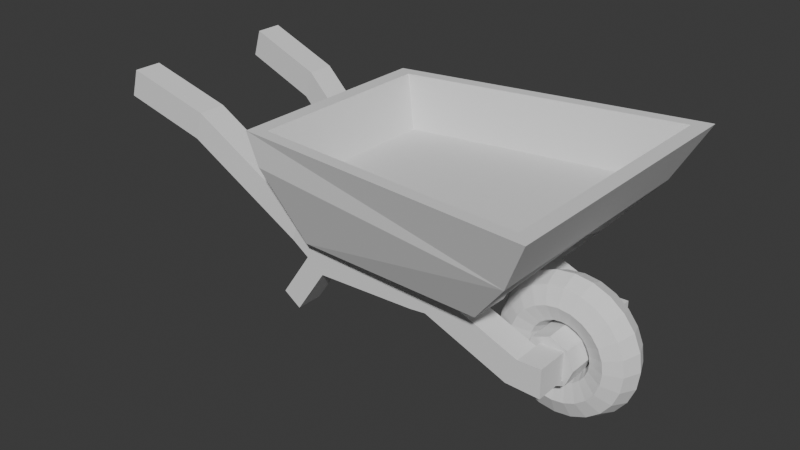 # Source: Car.blend  (saved by Blender 4.2.66; exported with 4.5.12 LTS)
import bpy
from mathutils import Matrix  # noqa: F401  (used for matrix-valued properties, if any)

bpy.ops.wm.read_factory_settings(use_empty=True)
scene = bpy.context.scene
scene.name = 'Scene'

# ---- collections
col_collection = bpy.data.collections.new('Collection'); scene.collection.children.link(col_collection)

# ---- world
world_world = bpy.data.worlds.new('World'); scene.world = world_world
world_world.use_nodes = True; world_world.node_tree.nodes.clear()
_N = world_world.node_tree.nodes; _L = world_world.node_tree.links
n0 = _N.new('ShaderNodeOutputWorld'); n0.name = 'World Output'; n0.location = (300, 300)
n1 = _N.new('ShaderNodeBackground'); n1.name = 'Background'; n1.location = (10, 300)
n1.inputs[0].default_value = (0.05088, 0.05088, 0.05088, 1.0)
_L.new(n1.outputs[0], n0.inputs[0])
n0.is_active_output = True
world_world.color = (0.05088, 0.05088, 0.05088)
world_world.sun_shadow_jitter_overblur = 0.0

# ---- meshes
me_cube_002 = bpy.data.meshes.new('Cube.002')
me_cube_002.from_pydata([(-1.099, -0.7398, 0.7132), (-1.192, -0.7398, 0.9307), (-1.099, 0.7398, 0.7132), (-1.192, 0.7398, 0.9307), (0.8054, -0.8693, 0.6242), (1.0, -1.0, 1.0), (0.8054, 0.8693, 0.6242), (1.0, 1.0, 1.0), (-0.8806, 0.5766, 0.1982), (-0.8806, -0.5766, 0.1982), (0.4927, 0.6776, 0.2517), (0.4927, -0.6776, 0.2517), (-0.8284, 0.2469, 0.07536), (-0.8284, -0.2469, 0.07536), (0.4181, 0.2902, 0.1628), (0.4181, -0.2902, 0.1628), (-1.083, -0.6667, 0.9341), (-1.083, 0.6667, 0.9341), (0.8917, 0.9012, 0.9966), (0.8917, -0.9012, 0.9966), (-0.9827, -0.6008, 0.5743), (-0.9827, 0.6008, 0.5743), (0.7973, 0.8122, 0.6306), (0.7973, -0.8122, 0.6306), (-1.099, 0.0, 0.7132), (-1.192, 0.0, 0.9307), (0.8054, 0.0, 0.6242), (1.0, 0.0, 1.0), (-0.8806, 0.0, 0.1982), (0.4417, 0.0, 0.3571), (-0.8284, 0.0, 0.07536), (0.2937, 0.0, 0.2398), (-1.083, 0.0, 0.9341), (0.8917, 0.0, 0.9966), (-0.9827, 0.0, 0.5743), (0.7973, 0.0, 0.6306)], [], [(24, 25, 3, 2), (2, 3, 7, 6), (26, 27, 5, 4), (4, 5, 1, 0), (2, 6, 10, 8), (7, 3, 17, 18), (29, 11, 15, 31), (24, 2, 8, 28), (26, 4, 11, 29), (4, 0, 9, 11), (30, 31, 15, 13), (28, 8, 12, 30), (11, 9, 13, 15), (8, 10, 14, 12), (33, 18, 22, 35), (27, 7, 18, 33), (25, 1, 16, 32), (1, 5, 19, 16), (35, 34, 20, 23), (32, 16, 20, 34), (16, 19, 23, 20), (18, 17, 21, 22), (17, 32, 34, 21), (22, 21, 34, 35), (3, 25, 32, 17), (5, 27, 33, 19), (19, 33, 35, 23), (9, 28, 30, 13), (12, 14, 31, 30), (6, 26, 29, 10), (0, 24, 28, 9), (10, 29, 31, 14), (6, 7, 27, 26), (0, 1, 25, 24)])
_uv = me_cube_002.uv_layers.new(name='UVMap')
_uv.uv.foreach_set('vector', [0.375, 0.125, 0.625, 0.125, 0.625, 0.25, 0.375, 0.25, 0.375, 0.25, 0.625, 0.25, 0.625, 0.5, 0.375, 0.5, 0.375, 0.625, 0.625, 0.625, 0.625, 0.75, 0.375, 0.75, 0.375, 0.75, 0.625, 0.75, 0.625, 1.0, 0.375, 1.0, 0.375, 0.25, 0.375, 0.5, 0.375, 0.5, 0.375, 0.25, 0.625, 0.5, 0.625, 0.25, 0.625, 0.25, 0.625, 0.5, 0.375, 0.625, 0.375, 0.75, 0.375, 0.75, 0.375, 0.625, 0.375, 0.125, 0.375, 0.25, 0.375, 0.25, 0.375, 0.125, 0.375, 0.625, 0.375, 0.75, 0.375, 0.75, 0.375, 0.625, 0.375, 0.75, 0.375, 1.0, 0.375, 1.0, 0.375, 0.75, 0.125, 0.625, 0.375, 0.625, 0.375, 0.75, 0.125, 0.75, 0.375, 0.125, 0.375, 0.25, 0.375, 0.25, 0.375, 0.125, 0.375, 0.75, 0.375, 1.0, 0.375, 1.0, 0.375, 0.75, 0.375, 0.25, 0.375, 0.5, 0.375, 0.5, 0.375, 0.25, 0.625, 0.625, 0.625, 0.5, 0.625, 0.5, 0.625, 0.625, 0.625, 0.625, 0.625, 0.5, 0.625, 0.5, 0.625, 0.625, 0.625, 0.125, 0.625, 0.0, 0.625, 0.0, 0.625, 0.125, 0.625, 1.0, 0.625, 0.75, 0.625, 0.75, 0.625, 1.0, 0.625, 0.625, 0.875, 0.625, 0.875, 0.75, 0.625, 0.75, 0.625, 0.125, 0.625, 0.0, 0.625, 0.0, 0.625, 0.125, 0.625, 1.0, 0.625, 0.75, 0.625, 0.75, 0.625, 1.0, 0.625, 0.5, 0.625, 0.25, 0.625, 0.25, 0.625, 0.5, 0.625, 0.25, 0.625, 0.125, 0.625, 0.125, 0.625, 0.25, 0.625, 0.5, 0.875, 0.5, 0.875, 0.625, 0.625, 0.625, 0.625, 0.25, 0.625, 0.125, 0.625, 0.125, 0.625, 0.25, 0.625, 0.75, 0.625, 0.625, 0.625, 0.625, 0.625, 0.75, 0.625, 0.75, 0.625, 0.625, 0.625, 0.625, 0.625, 0.75, 0.375, 0.0, 0.375, 0.125, 0.375, 0.125, 0.375, 0.0, 0.125, 0.5, 0.375, 0.5, 0.375, 0.625, 0.125, 0.625, 0.375, 0.5, 0.375, 0.625, 0.375, 0.625, 0.375, 0.5, 0.375, 0.0, 0.375, 0.125, 0.375, 0.125, 0.375, 0.0, 0.375, 0.5, 0.375, 0.625, 0.375, 0.625, 0.375, 0.5, 0.375, 0.5, 0.625, 0.5, 0.625, 0.625, 0.375, 0.625, 0.375, 0.0, 0.625, 0.0, 0.625, 0.125, 0.375, 0.125])
me_cube_002.update()
me_torus = bpy.data.meshes.new('Torus')
me_torus.from_pydata([(0.45, 0.0, 0.0), (0.4061, 0.0, 0.1061), (0.3, 0.0, 0.15), (0.1939, 0.0, 0.1061), (0.15, 0.0, 1.837e-17), (0.1939, 0.0, -0.1061), (0.3, 0.0, -0.15), (0.4061, 0.0, -0.1061), (0.4347, 0.1165, 0.0), (0.3922, 0.1051, 0.1061), (0.2898, 0.07765, 0.15), (0.1873, 0.05019, 0.1061), (0.1449, 0.03882, 1.837e-17), (0.1873, 0.05019, -0.1061), (0.2898, 0.07765, -0.15), (0.3922, 0.1051, -0.1061), (0.3897, 0.225, 0.0), (0.3517, 0.203, 0.1061), (0.2598, 0.15, 0.15), (0.168, 0.09697, 0.1061), (0.1299, 0.075, 1.837e-17), (0.168, 0.09697, -0.1061), (0.2598, 0.15, -0.15), (0.3517, 0.203, -0.1061), (0.3182, 0.3182, 0.0), (0.2871, 0.2871, 0.1061), (0.2121, 0.2121, 0.15), (0.1371, 0.1371, 0.1061), (0.1061, 0.1061, 1.837e-17), (0.1371, 0.1371, -0.1061), (0.2121, 0.2121, -0.15), (0.2871, 0.2871, -0.1061), (0.225, 0.3897, 0.0), (0.203, 0.3517, 0.1061), (0.15, 0.2598, 0.15), (0.09697, 0.168, 0.1061), (0.075, 0.1299, 1.837e-17), (0.09697, 0.168, -0.1061), (0.15, 0.2598, -0.15), (0.203, 0.3517, -0.1061), (0.1165, 0.4347, 0.0), (0.1051, 0.3922, 0.1061), (0.07765, 0.2898, 0.15), (0.05019, 0.1873, 0.1061), (0.03882, 0.1449, 1.837e-17), (0.05019, 0.1873, -0.1061), (0.07765, 0.2898, -0.15), (0.1051, 0.3922, -0.1061), (3.397e-08, 0.45, 0.0), (3.066e-08, 0.4061, 0.1061), (2.265e-08, 0.3, 0.15), (1.464e-08, 0.1939, 0.1061), (1.132e-08, 0.15, 1.837e-17), (1.464e-08, 0.1939, -0.1061), (2.265e-08, 0.3, -0.15), (3.066e-08, 0.4061, -0.1061), (-0.1165, 0.4347, 0.0), (-0.1051, 0.3922, 0.1061), (-0.07765, 0.2898, 0.15), (-0.05019, 0.1873, 0.1061), (-0.03882, 0.1449, 1.837e-17), (-0.05019, 0.1873, -0.1061), (-0.07765, 0.2898, -0.15), (-0.1051, 0.3922, -0.1061), (-0.225, 0.3897, 0.0), (-0.203, 0.3517, 0.1061), (-0.15, 0.2598, 0.15), (-0.09697, 0.168, 0.1061), (-0.075, 0.1299, 1.837e-17), (-0.09697, 0.168, -0.1061), (-0.15, 0.2598, -0.15), (-0.203, 0.3517, -0.1061), (-0.3182, 0.3182, 0.0), (-0.2871, 0.2871, 0.1061), (-0.2121, 0.2121, 0.15), (-0.1371, 0.1371, 0.1061), (-0.1061, 0.1061, 1.837e-17), (-0.1371, 0.1371, -0.1061), (-0.2121, 0.2121, -0.15), (-0.2871, 0.2871, -0.1061), (-0.3897, 0.225, 0.0), (-0.3517, 0.203, 0.1061), (-0.2598, 0.15, 0.15), (-0.168, 0.09697, 0.1061), (-0.1299, 0.075, 1.837e-17), (-0.168, 0.09697, -0.1061), (-0.2598, 0.15, -0.15), (-0.3517, 0.203, -0.1061), (-0.4347, 0.1165, 0.0), (-0.3922, 0.1051, 0.1061), (-0.2898, 0.07765, 0.15), (-0.1873, 0.05019, 0.1061), (-0.1449, 0.03882, 1.837e-17), (-0.1873, 0.05019, -0.1061), (-0.2898, 0.07765, -0.15), (-0.3922, 0.1051, -0.1061), (-0.45, 3.934e-08, 0.0), (-0.4061, 3.55e-08, 0.1061), (-0.3, 2.623e-08, 0.15), (-0.1939, 1.695e-08, 0.1061), (-0.15, 1.311e-08, 1.837e-17), (-0.1939, 1.695e-08, -0.1061), (-0.3, 2.623e-08, -0.15), (-0.4061, 3.55e-08, -0.1061), (-0.4347, -0.1165, 0.0), (-0.3922, -0.1051, 0.1061), (-0.2898, -0.07765, 0.15), (-0.1873, -0.05019, 0.1061), (-0.1449, -0.03882, 1.837e-17), (-0.1873, -0.05019, -0.1061), (-0.2898, -0.07765, -0.15), (-0.3922, -0.1051, -0.1061), (-0.3897, -0.225, 0.0), (-0.3517, -0.203, 0.1061), (-0.2598, -0.15, 0.15), (-0.168, -0.09697, 0.1061), (-0.1299, -0.075, 1.837e-17), (-0.168, -0.09697, -0.1061), (-0.2598, -0.15, -0.15), (-0.3517, -0.203, -0.1061), (-0.3182, -0.3182, 0.0), (-0.2871, -0.2871, 0.1061), (-0.2121, -0.2121, 0.15), (-0.1371, -0.1371, 0.1061), (-0.1061, -0.1061, 1.837e-17), (-0.1371, -0.1371, -0.1061), (-0.2121, -0.2121, -0.15), (-0.2871, -0.2871, -0.1061), (-0.225, -0.3897, 0.0), (-0.203, -0.3517, 0.1061), (-0.15, -0.2598, 0.15), (-0.09697, -0.168, 0.1061), (-0.075, -0.1299, 1.837e-17), (-0.09697, -0.168, -0.1061), (-0.15, -0.2598, -0.15), (-0.203, -0.3517, -0.1061), (-0.1165, -0.4347, 0.0), (-0.1051, -0.3922, 0.1061), (-0.07765, -0.2898, 0.15), (-0.05019, -0.1873, 0.1061), (-0.03882, -0.1449, 1.837e-17), (-0.05019, -0.1873, -0.1061), (-0.07765, -0.2898, -0.15), (-0.1051, -0.3922, -0.1061), (3.397e-08, -0.45, 0.0), (3.066e-08, -0.4061, 0.1061), (2.265e-08, -0.3, 0.15), (1.464e-08, -0.1939, 0.1061), (1.132e-08, -0.15, 1.837e-17), (1.464e-08, -0.1939, -0.1061), (2.265e-08, -0.3, -0.15), (3.066e-08, -0.4061, -0.1061), (0.1165, -0.4347, 0.0), (0.1051, -0.3922, 0.1061), (0.07765, -0.2898, 0.15), (0.05019, -0.1873, 0.1061), (0.03882, -0.1449, 1.837e-17), (0.05019, -0.1873, -0.1061), (0.07765, -0.2898, -0.15), (0.1051, -0.3922, -0.1061), (0.225, -0.3897, 0.0), (0.203, -0.3517, 0.1061), (0.15, -0.2598, 0.15), (0.09697, -0.168, 0.1061), (0.075, -0.1299, 1.837e-17), (0.09697, -0.168, -0.1061), (0.15, -0.2598, -0.15), (0.203, -0.3517, -0.1061), (0.3182, -0.3182, 0.0), (0.2871, -0.2871, 0.1061), (0.2121, -0.2121, 0.15), (0.1371, -0.1371, 0.1061), (0.1061, -0.1061, 1.837e-17), (0.1371, -0.1371, -0.1061), (0.2121, -0.2121, -0.15), (0.2871, -0.2871, -0.1061), (0.3897, -0.225, 0.0), (0.3517, -0.203, 0.1061), (0.2598, -0.15, 0.15), (0.168, -0.09697, 0.1061), (0.1299, -0.075, 1.837e-17), (0.168, -0.09697, -0.1061), (0.2598, -0.15, -0.15), (0.3517, -0.203, -0.1061), (0.4347, -0.1165, 0.0), (0.3922, -0.1051, 0.1061), (0.2898, -0.07765, 0.15), (0.1873, -0.05019, 0.1061), (0.1449, -0.03882, 1.837e-17), (0.1873, -0.05019, -0.1061), (0.2898, -0.07765, -0.15), (0.3922, -0.1051, -0.1061)], [], [(0, 8, 9, 1), (1, 9, 10, 2), (2, 10, 11, 3), (3, 11, 12, 4), (4, 12, 13, 5), (5, 13, 14, 6), (6, 14, 15, 7), (7, 15, 8, 0), (8, 16, 17, 9), (9, 17, 18, 10), (10, 18, 19, 11), (11, 19, 20, 12), (12, 20, 21, 13), (13, 21, 22, 14), (14, 22, 23, 15), (15, 23, 16, 8), (16, 24, 25, 17), (17, 25, 26, 18), (18, 26, 27, 19), (19, 27, 28, 20), (20, 28, 29, 21), (21, 29, 30, 22), (22, 30, 31, 23), (23, 31, 24, 16), (24, 32, 33, 25), (25, 33, 34, 26), (26, 34, 35, 27), (27, 35, 36, 28), (28, 36, 37, 29), (29, 37, 38, 30), (30, 38, 39, 31), (31, 39, 32, 24), (32, 40, 41, 33), (33, 41, 42, 34), (34, 42, 43, 35), (35, 43, 44, 36), (36, 44, 45, 37), (37, 45, 46, 38), (38, 46, 47, 39), (39, 47, 40, 32), (40, 48, 49, 41), (41, 49, 50, 42), (42, 50, 51, 43), (43, 51, 52, 44), (44, 52, 53, 45), (45, 53, 54, 46), (46, 54, 55, 47), (47, 55, 48, 40), (48, 56, 57, 49), (49, 57, 58, 50), (50, 58, 59, 51), (51, 59, 60, 52), (52, 60, 61, 53), (53, 61, 62, 54), (54, 62, 63, 55), (55, 63, 56, 48), (56, 64, 65, 57), (57, 65, 66, 58), (58, 66, 67, 59), (59, 67, 68, 60), (60, 68, 69, 61), (61, 69, 70, 62), (62, 70, 71, 63), (63, 71, 64, 56), (64, 72, 73, 65), (65, 73, 74, 66), (66, 74, 75, 67), (67, 75, 76, 68), (68, 76, 77, 69), (69, 77, 78, 70), (70, 78, 79, 71), (71, 79, 72, 64), (72, 80, 81, 73), (73, 81, 82, 74), (74, 82, 83, 75), (75, 83, 84, 76), (76, 84, 85, 77), (77, 85, 86, 78), (78, 86, 87, 79), (79, 87, 80, 72), (80, 88, 89, 81), (81, 89, 90, 82), (82, 90, 91, 83), (83, 91, 92, 84), (84, 92, 93, 85), (85, 93, 94, 86), (86, 94, 95, 87), (87, 95, 88, 80), (88, 96, 97, 89), (89, 97, 98, 90), (90, 98, 99, 91), (91, 99, 100, 92), (92, 100, 101, 93), (93, 101, 102, 94), (94, 102, 103, 95), (95, 103, 96, 88), (96, 104, 105, 97), (97, 105, 106, 98), (98, 106, 107, 99), (99, 107, 108, 100), (100, 108, 109, 101), (101, 109, 110, 102), (102, 110, 111, 103), (103, 111, 104, 96), (104, 112, 113, 105), (105, 113, 114, 106), (106, 114, 115, 107), (107, 115, 116, 108), (108, 116, 117, 109), (109, 117, 118, 110), (110, 118, 119, 111), (111, 119, 112, 104), (112, 120, 121, 113), (113, 121, 122, 114), (114, 122, 123, 115), (115, 123, 124, 116), (116, 124, 125, 117), (117, 125, 126, 118), (118, 126, 127, 119), (119, 127, 120, 112), (120, 128, 129, 121), (121, 129, 130, 122), (122, 130, 131, 123), (123, 131, 132, 124), (124, 132, 133, 125), (125, 133, 134, 126), (126, 134, 135, 127), (127, 135, 128, 120), (128, 136, 137, 129), (129, 137, 138, 130), (130, 138, 139, 131), (131, 139, 140, 132), (132, 140, 141, 133), (133, 141, 142, 134), (134, 142, 143, 135), (135, 143, 136, 128), (136, 144, 145, 137), (137, 145, 146, 138), (138, 146, 147, 139), (139, 147, 148, 140), (140, 148, 149, 141), (141, 149, 150, 142), (142, 150, 151, 143), (143, 151, 144, 136), (144, 152, 153, 145), (145, 153, 154, 146), (146, 154, 155, 147), (147, 155, 156, 148), (148, 156, 157, 149), (149, 157, 158, 150), (150, 158, 159, 151), (151, 159, 152, 144), (152, 160, 161, 153), (153, 161, 162, 154), (154, 162, 163, 155), (155, 163, 164, 156), (156, 164, 165, 157), (157, 165, 166, 158), (158, 166, 167, 159), (159, 167, 160, 152), (160, 168, 169, 161), (161, 169, 170, 162), (162, 170, 171, 163), (163, 171, 172, 164), (164, 172, 173, 165), (165, 173, 174, 166), (166, 174, 175, 167), (167, 175, 168, 160), (168, 176, 177, 169), (169, 177, 178, 170), (170, 178, 179, 171), (171, 179, 180, 172), (172, 180, 181, 173), (173, 181, 182, 174), (174, 182, 183, 175), (175, 183, 176, 168), (176, 184, 185, 177), (177, 185, 186, 178), (178, 186, 187, 179), (179, 187, 188, 180), (180, 188, 189, 181), (181, 189, 190, 182), (182, 190, 191, 183), (183, 191, 184, 176), (184, 0, 1, 185), (185, 1, 2, 186), (186, 2, 3, 187), (187, 3, 4, 188), (188, 4, 5, 189), (189, 5, 6, 190), (190, 6, 7, 191), (191, 7, 0, 184)])
_uv = me_torus.uv_layers.new(name='UVMap')
_uv.uv.foreach_set('vector', [0.5, 0.5, 0.5417, 0.5, 0.5417, 0.625, 0.5, 0.625, 0.5, 0.625, 0.5417, 0.625, 0.5417, 0.75, 0.5, 0.75, 0.5, 0.75, 0.5417, 0.75, 0.5417, 0.875, 0.5, 0.875, 0.5, 0.875, 0.5417, 0.875, 0.5417, 1.0, 0.5, 1.0, 0.5, 0.0, 0.5417, 0.0, 0.5417, 0.125, 0.5, 0.125, 0.5, 0.125, 0.5417, 0.125, 0.5417, 0.25, 0.5, 0.25, 0.5, 0.25, 0.5417, 0.25, 0.5417, 0.375, 0.5, 0.375, 0.5, 0.375, 0.5417, 0.375, 0.5417, 0.5, 0.5, 0.5, 0.5417, 0.5, 0.5833, 0.5, 0.5833, 0.625, 0.5417, 0.625, 0.5417, 0.625, 0.5833, 0.625, 0.5833, 0.75, 0.5417, 0.75, 0.5417, 0.75, 0.5833, 0.75, 0.5833, 0.875, 0.5417, 0.875, 0.5417, 0.875, 0.5833, 0.875, 0.5833, 1.0, 0.5417, 1.0, 0.5417, 0.0, 0.5833, 0.0, 0.5833, 0.125, 0.5417, 0.125, 0.5417, 0.125, 0.5833, 0.125, 0.5833, 0.25, 0.5417, 0.25, 0.5417, 0.25, 0.5833, 0.25, 0.5833, 0.375, 0.5417, 0.375, 0.5417, 0.375, 0.5833, 0.375, 0.5833, 0.5, 0.5417, 0.5, 0.5833, 0.5, 0.625, 0.5, 0.625, 0.625, 0.5833, 0.625, 0.5833, 0.625, 0.625, 0.625, 0.625, 0.75, 0.5833, 0.75, 0.5833, 0.75, 0.625, 0.75, 0.625, 0.875, 0.5833, 0.875, 0.5833, 0.875, 0.625, 0.875, 0.625, 1.0, 0.5833, 1.0, 0.5833, 0.0, 0.625, 0.0, 0.625, 0.125, 0.5833, 0.125, 0.5833, 0.125, 0.625, 0.125, 0.625, 0.25, 0.5833, 0.25, 0.5833, 0.25, 0.625, 0.25, 0.625, 0.375, 0.5833, 0.375, 0.5833, 0.375, 0.625, 0.375, 0.625, 0.5, 0.5833, 0.5, 0.625, 0.5, 0.6667, 0.5, 0.6667, 0.625, 0.625, 0.625, 0.625, 0.625, 0.6667, 0.625, 0.6667, 0.75, 0.625, 0.75, 0.625, 0.75, 0.6667, 0.75, 0.6667, 0.875, 0.625, 0.875, 0.625, 0.875, 0.6667, 0.875, 0.6667, 1.0, 0.625, 1.0, 0.625, 0.0, 0.6667, 0.0, 0.6667, 0.125, 0.625, 0.125, 0.625, 0.125, 0.6667, 0.125, 0.6667, 0.25, 0.625, 0.25, 0.625, 0.25, 0.6667, 0.25, 0.6667, 0.375, 0.625, 0.375, 0.625, 0.375, 0.6667, 0.375, 0.6667, 0.5, 0.625, 0.5, 0.6667, 0.5, 0.7083, 0.5, 0.7083, 0.625, 0.6667, 0.625, 0.6667, 0.625, 0.7083, 0.625, 0.7083, 0.75, 0.6667, 0.75, 0.6667, 0.75, 0.7083, 0.75, 0.7083, 0.875, 0.6667, 0.875, 0.6667, 0.875, 0.7083, 0.875, 0.7083, 1.0, 0.6667, 1.0, 0.6667, 0.0, 0.7083, 0.0, 0.7083, 0.125, 0.6667, 0.125, 0.6667, 0.125, 0.7083, 0.125, 0.7083, 0.25, 0.6667, 0.25, 0.6667, 0.25, 0.7083, 0.25, 0.7083, 0.375, 0.6667, 0.375, 0.6667, 0.375, 0.7083, 0.375, 0.7083, 0.5, 0.6667, 0.5, 0.7083, 0.5, 0.75, 0.5, 0.75, 0.625, 0.7083, 0.625, 0.7083, 0.625, 0.75, 0.625, 0.75, 0.75, 0.7083, 0.75, 0.7083, 0.75, 0.75, 0.75, 0.75, 0.875, 0.7083, 0.875, 0.7083, 0.875, 0.75, 0.875, 0.75, 1.0, 0.7083, 1.0, 0.7083, 0.0, 0.75, 0.0, 0.75, 0.125, 0.7083, 0.125, 0.7083, 0.125, 0.75, 0.125, 0.75, 0.25, 0.7083, 0.25, 0.7083, 0.25, 0.75, 0.25, 0.75, 0.375, 0.7083, 0.375, 0.7083, 0.375, 0.75, 0.375, 0.75, 0.5, 0.7083, 0.5, 0.75, 0.5, 0.7917, 0.5, 0.7917, 0.625, 0.75, 0.625, 0.75, 0.625, 0.7917, 0.625, 0.7917, 0.75, 0.75, 0.75, 0.75, 0.75, 0.7917, 0.75, 0.7917, 0.875, 0.75, 0.875, 0.75, 0.875, 0.7917, 0.875, 0.7917, 1.0, 0.75, 1.0, 0.75, 0.0, 0.7917, 0.0, 0.7917, 0.125, 0.75, 0.125, 0.75, 0.125, 0.7917, 0.125, 0.7917, 0.25, 0.75, 0.25, 0.75, 0.25, 0.7917, 0.25, 0.7917, 0.375, 0.75, 0.375, 0.75, 0.375, 0.7917, 0.375, 0.7917, 0.5, 0.75, 0.5, 0.7917, 0.5, 0.8333, 0.5, 0.8333, 0.625, 0.7917, 0.625, 0.7917, 0.625, 0.8333, 0.625, 0.8333, 0.75, 0.7917, 0.75, 0.7917, 0.75, 0.8333, 0.75, 0.8333, 0.875, 0.7917, 0.875, 0.7917, 0.875, 0.8333, 0.875, 0.8333, 1.0, 0.7917, 1.0, 0.7917, 0.0, 0.8333, 0.0, 0.8333, 0.125, 0.7917, 0.125, 0.7917, 0.125, 0.8333, 0.125, 0.8333, 0.25, 0.7917, 0.25, 0.7917, 0.25, 0.8333, 0.25, 0.8333, 0.375, 0.7917, 0.375, 0.7917, 0.375, 0.8333, 0.375, 0.8333, 0.5, 0.7917, 0.5, 0.8333, 0.5, 0.875, 0.5, 0.875, 0.625, 0.8333, 0.625, 0.8333, 0.625, 0.875, 0.625, 0.875, 0.75, 0.8333, 0.75, 0.8333, 0.75, 0.875, 0.75, 0.875, 0.875, 0.8333, 0.875, 0.8333, 0.875, 0.875, 0.875, 0.875, 1.0, 0.8333, 1.0, 0.8333, 0.0, 0.875, 0.0, 0.875, 0.125, 0.8333, 0.125, 0.8333, 0.125, 0.875, 0.125, 0.875, 0.25, 0.8333, 0.25, 0.8333, 0.25, 0.875, 0.25, 0.875, 0.375, 0.8333, 0.375, 0.8333, 0.375, 0.875, 0.375, 0.875, 0.5, 0.8333, 0.5, 0.875, 0.5, 0.9167, 0.5, 0.9167, 0.625, 0.875, 0.625, 0.875, 0.625, 0.9167, 0.625, 0.9167, 0.75, 0.875, 0.75, 0.875, 0.75, 0.9167, 0.75, 0.9167, 0.875, 0.875, 0.875, 0.875, 0.875, 0.9167, 0.875, 0.9167, 1.0, 0.875, 1.0, 0.875, 0.0, 0.9167, 0.0, 0.9167, 0.125, 0.875, 0.125, 0.875, 0.125, 0.9167, 0.125, 0.9167, 0.25, 0.875, 0.25, 0.875, 0.25, 0.9167, 0.25, 0.9167, 0.375, 0.875, 0.375, 0.875, 0.375, 0.9167, 0.375, 0.9167, 0.5, 0.875, 0.5, 0.9167, 0.5, 0.9583, 0.5, 0.9583, 0.625, 0.9167, 0.625, 0.9167, 0.625, 0.9583, 0.625, 0.9583, 0.75, 0.9167, 0.75, 0.9167, 0.75, 0.9583, 0.75, 0.9583, 0.875, 0.9167, 0.875, 0.9167, 0.875, 0.9583, 0.875, 0.9583, 1.0, 0.9167, 1.0, 0.9167, 0.0, 0.9583, 0.0, 0.9583, 0.125, 0.9167, 0.125, 0.9167, 0.125, 0.9583, 0.125, 0.9583, 0.25, 0.9167, 0.25, 0.9167, 0.25, 0.9583, 0.25, 0.9583, 0.375, 0.9167, 0.375, 0.9167, 0.375, 0.9583, 0.375, 0.9583, 0.5, 0.9167, 0.5, 0.9583, 0.5, 1.0, 0.5, 1.0, 0.625, 0.9583, 0.625, 0.9583, 0.625, 1.0, 0.625, 1.0, 0.75, 0.9583, 0.75, 0.9583, 0.75, 1.0, 0.75, 1.0, 0.875, 0.9583, 0.875, 0.9583, 0.875, 1.0, 0.875, 1.0, 1.0, 0.9583, 1.0, 0.9583, 0.0, 1.0, 0.0, 1.0, 0.125, 0.9583, 0.125, 0.9583, 0.125, 1.0, 0.125, 1.0, 0.25, 0.9583, 0.25, 0.9583, 0.25, 1.0, 0.25, 1.0, 0.375, 0.9583, 0.375, 0.9583, 0.375, 1.0, 0.375, 1.0, 0.5, 0.9583, 0.5, -4.441e-16, 0.5, 0.04167, 0.5, 0.04167, 0.625, -4.441e-16, 0.625, -4.441e-16, 0.625, 0.04167, 0.625, 0.04167, 0.75, -4.441e-16, 0.75, -4.441e-16, 0.75, 0.04167, 0.75, 0.04167, 0.875, -4.441e-16, 0.875, -4.441e-16, 0.875, 0.04167, 0.875, 0.04167, 1.0, -4.441e-16, 1.0, -4.441e-16, 0.0, 0.04167, 0.0, 0.04167, 0.125, -4.441e-16, 0.125, -4.441e-16, 0.125, 0.04167, 0.125, 0.04167, 0.25, -4.441e-16, 0.25, -4.441e-16, 0.25, 0.04167, 0.25, 0.04167, 0.375, -4.441e-16, 0.375, -4.441e-16, 0.375, 0.04167, 0.375, 0.04167, 0.5, -4.441e-16, 0.5, 0.04167, 0.5, 0.08333, 0.5, 0.08333, 0.625, 0.04167, 0.625, 0.04167, 0.625, 0.08333, 0.625, 0.08333, 0.75, 0.04167, 0.75, 0.04167, 0.75, 0.08333, 0.75, 0.08333, 0.875, 0.04167, 0.875, 0.04167, 0.875, 0.08333, 0.875, 0.08333, 1.0, 0.04167, 1.0, 0.04167, 0.0, 0.08333, 0.0, 0.08333, 0.125, 0.04167, 0.125, 0.04167, 0.125, 0.08333, 0.125, 0.08333, 0.25, 0.04167, 0.25, 0.04167, 0.25, 0.08333, 0.25, 0.08333, 0.375, 0.04167, 0.375, 0.04167, 0.375, 0.08333, 0.375, 0.08333, 0.5, 0.04167, 0.5, 0.08333, 0.5, 0.125, 0.5, 0.125, 0.625, 0.08333, 0.625, 0.08333, 0.625, 0.125, 0.625, 0.125, 0.75, 0.08333, 0.75, 0.08333, 0.75, 0.125, 0.75, 0.125, 0.875, 0.08333, 0.875, 0.08333, 0.875, 0.125, 0.875, 0.125, 1.0, 0.08333, 1.0, 0.08333, 0.0, 0.125, 0.0, 0.125, 0.125, 0.08333, 0.125, 0.08333, 0.125, 0.125, 0.125, 0.125, 0.25, 0.08333, 0.25, 0.08333, 0.25, 0.125, 0.25, 0.125, 0.375, 0.08333, 0.375, 0.08333, 0.375, 0.125, 0.375, 0.125, 0.5, 0.08333, 0.5, 0.125, 0.5, 0.1667, 0.5, 0.1667, 0.625, 0.125, 0.625, 0.125, 0.625, 0.1667, 0.625, 0.1667, 0.75, 0.125, 0.75, 0.125, 0.75, 0.1667, 0.75, 0.1667, 0.875, 0.125, 0.875, 0.125, 0.875, 0.1667, 0.875, 0.1667, 1.0, 0.125, 1.0, 0.125, 0.0, 0.1667, 0.0, 0.1667, 0.125, 0.125, 0.125, 0.125, 0.125, 0.1667, 0.125, 0.1667, 0.25, 0.125, 0.25, 0.125, 0.25, 0.1667, 0.25, 0.1667, 0.375, 0.125, 0.375, 0.125, 0.375, 0.1667, 0.375, 0.1667, 0.5, 0.125, 0.5, 0.1667, 0.5, 0.2083, 0.5, 0.2083, 0.625, 0.1667, 0.625, 0.1667, 0.625, 0.2083, 0.625, 0.2083, 0.75, 0.1667, 0.75, 0.1667, 0.75, 0.2083, 0.75, 0.2083, 0.875, 0.1667, 0.875, 0.1667, 0.875, 0.2083, 0.875, 0.2083, 1.0, 0.1667, 1.0, 0.1667, 0.0, 0.2083, 0.0, 0.2083, 0.125, 0.1667, 0.125, 0.1667, 0.125, 0.2083, 0.125, 0.2083, 0.25, 0.1667, 0.25, 0.1667, 0.25, 0.2083, 0.25, 0.2083, 0.375, 0.1667, 0.375, 0.1667, 0.375, 0.2083, 0.375, 0.2083, 0.5, 0.1667, 0.5, 0.2083, 0.5, 0.25, 0.5, 0.25, 0.625, 0.2083, 0.625, 0.2083, 0.625, 0.25, 0.625, 0.25, 0.75, 0.2083, 0.75, 0.2083, 0.75, 0.25, 0.75, 0.25, 0.875, 0.2083, 0.875, 0.2083, 0.875, 0.25, 0.875, 0.25, 1.0, 0.2083, 1.0, 0.2083, 0.0, 0.25, 0.0, 0.25, 0.125, 0.2083, 0.125, 0.2083, 0.125, 0.25, 0.125, 0.25, 0.25, 0.2083, 0.25, 0.2083, 0.25, 0.25, 0.25, 0.25, 0.375, 0.2083, 0.375, 0.2083, 0.375, 0.25, 0.375, 0.25, 0.5, 0.2083, 0.5, 0.25, 0.5, 0.2917, 0.5, 0.2917, 0.625, 0.25, 0.625, 0.25, 0.625, 0.2917, 0.625, 0.2917, 0.75, 0.25, 0.75, 0.25, 0.75, 0.2917, 0.75, 0.2917, 0.875, 0.25, 0.875, 0.25, 0.875, 0.2917, 0.875, 0.2917, 1.0, 0.25, 1.0, 0.25, 0.0, 0.2917, 0.0, 0.2917, 0.125, 0.25, 0.125, 0.25, 0.125, 0.2917, 0.125, 0.2917, 0.25, 0.25, 0.25, 0.25, 0.25, 0.2917, 0.25, 0.2917, 0.375, 0.25, 0.375, 0.25, 0.375, 0.2917, 0.375, 0.2917, 0.5, 0.25, 0.5, 0.2917, 0.5, 0.3333, 0.5, 0.3333, 0.625, 0.2917, 0.625, 0.2917, 0.625, 0.3333, 0.625, 0.3333, 0.75, 0.2917, 0.75, 0.2917, 0.75, 0.3333, 0.75, 0.3333, 0.875, 0.2917, 0.875, 0.2917, 0.875, 0.3333, 0.875, 0.3333, 1.0, 0.2917, 1.0, 0.2917, 0.0, 0.3333, 0.0, 0.3333, 0.125, 0.2917, 0.125, 0.2917, 0.125, 0.3333, 0.125, 0.3333, 0.25, 0.2917, 0.25, 0.2917, 0.25, 0.3333, 0.25, 0.3333, 0.375, 0.2917, 0.375, 0.2917, 0.375, 0.3333, 0.375, 0.3333, 0.5, 0.2917, 0.5, 0.3333, 0.5, 0.375, 0.5, 0.375, 0.625, 0.3333, 0.625, 0.3333, 0.625, 0.375, 0.625, 0.375, 0.75, 0.3333, 0.75, 0.3333, 0.75, 0.375, 0.75, 0.375, 0.875, 0.3333, 0.875, 0.3333, 0.875, 0.375, 0.875, 0.375, 1.0, 0.3333, 1.0, 0.3333, 0.0, 0.375, 0.0, 0.375, 0.125, 0.3333, 0.125, 0.3333, 0.125, 0.375, 0.125, 0.375, 0.25, 0.3333, 0.25, 0.3333, 0.25, 0.375, 0.25, 0.375, 0.375, 0.3333, 0.375, 0.3333, 0.375, 0.375, 0.375, 0.375, 0.5, 0.3333, 0.5, 0.375, 0.5, 0.4167, 0.5, 0.4167, 0.625, 0.375, 0.625, 0.375, 0.625, 0.4167, 0.625, 0.4167, 0.75, 0.375, 0.75, 0.375, 0.75, 0.4167, 0.75, 0.4167, 0.875, 0.375, 0.875, 0.375, 0.875, 0.4167, 0.875, 0.4167, 1.0, 0.375, 1.0, 0.375, 0.0, 0.4167, 0.0, 0.4167, 0.125, 0.375, 0.125, 0.375, 0.125, 0.4167, 0.125, 0.4167, 0.25, 0.375, 0.25, 0.375, 0.25, 0.4167, 0.25, 0.4167, 0.375, 0.375, 0.375, 0.375, 0.375, 0.4167, 0.375, 0.4167, 0.5, 0.375, 0.5, 0.4167, 0.5, 0.4583, 0.5, 0.4583, 0.625, 0.4167, 0.625, 0.4167, 0.625, 0.4583, 0.625, 0.4583, 0.75, 0.4167, 0.75, 0.4167, 0.75, 0.4583, 0.75, 0.4583, 0.875, 0.4167, 0.875, 0.4167, 0.875, 0.4583, 0.875, 0.4583, 1.0, 0.4167, 1.0, 0.4167, 0.0, 0.4583, 0.0, 0.4583, 0.125, 0.4167, 0.125, 0.4167, 0.125, 0.4583, 0.125, 0.4583, 0.25, 0.4167, 0.25, 0.4167, 0.25, 0.4583, 0.25, 0.4583, 0.375, 0.4167, 0.375, 0.4167, 0.375, 0.4583, 0.375, 0.4583, 0.5, 0.4167, 0.5, 0.4583, 0.5, 0.5, 0.5, 0.5, 0.625, 0.4583, 0.625, 0.4583, 0.625, 0.5, 0.625, 0.5, 0.75, 0.4583, 0.75, 0.4583, 0.75, 0.5, 0.75, 0.5, 0.875, 0.4583, 0.875, 0.4583, 0.875, 0.5, 0.875, 0.5, 1.0, 0.4583, 1.0, 0.4583, 0.0, 0.5, 0.0, 0.5, 0.125, 0.4583, 0.125, 0.4583, 0.125, 0.5, 0.125, 0.5, 0.25, 0.4583, 0.25, 0.4583, 0.25, 0.5, 0.25, 0.5, 0.375, 0.4583, 0.375, 0.4583, 0.375, 0.5, 0.375, 0.5, 0.5, 0.4583, 0.5])
me_torus.update()
me_cube_003 = bpy.data.meshes.new('Cube.003')
me_cube_003.from_pydata([(-1.367, -1.0, -0.9303), (-0.6333, -1.0, 0.9303), (-1.367, 1.0, -0.9303), (-0.6333, 1.0, 0.9303), (1.0, -1.0, -1.0), (1.0, -1.0, 1.0), (1.0, 1.0, -1.0), (1.0, 1.0, 1.0), (-1.367, 0.6057, -0.9303), (-1.367, -0.6057, -0.9303), (-0.6333, -0.6057, 0.9303), (-0.6333, 0.6057, 0.9303), (1.0, -0.6057, -1.0), (1.0, 0.6057, -1.0), (1.0, 0.6057, 1.0), (1.0, -0.6057, 1.0), (-7.274, -0.6057, 1.398), (-7.274, -1.0, 1.398), (-6.541, -1.0, 3.259), (-6.541, 0.6057, 3.259), (-6.541, 1.0, 3.259), (-7.274, 1.0, 1.398), (-7.274, 0.6057, 1.398), (-6.541, -0.6057, 3.259), (-8.416, -0.6057, 1.266), (-8.416, -1.0, 1.266), (-8.568, -1.0, 3.26), (-8.568, 0.6057, 3.26), (-8.568, 1.0, 3.26), (-8.416, 1.0, 1.266), (-8.416, 0.6057, 1.266), (-8.568, -0.6057, 3.26), (-15.65, -0.6057, 0.9646), (-15.65, -1.0, 0.9646), (-15.8, -1.0, 2.959), (-15.8, 0.6057, 2.959), (-15.8, 1.0, 2.959), (-15.65, 1.0, 0.9646), (-15.65, 0.6057, 0.9646), (-15.8, -0.6057, 2.959), (-18.16, -0.6057, 2.668), (-18.16, -1.0, 2.668), (-17.58, -1.0, 4.581), (-17.58, 0.6057, 4.581), (-17.58, 1.0, 4.581), (-18.16, 1.0, 2.668), (-18.16, 0.6057, 2.668), (-17.58, -0.6057, 4.581), (-25.37, -0.8645, 8.189), (-25.37, -1.259, 8.189), (-24.79, -1.259, 10.1), (-24.79, 0.8541, 10.1), (-24.79, 1.248, 10.1), (-25.37, 1.248, 8.189), (-25.37, 0.8541, 8.189), (-24.79, -0.8645, 10.1), (-31.08, -0.9472, 9.925), (-31.08, -1.342, 9.925), (-30.5, -1.342, 11.84), (-30.5, 0.9783, 11.84), (-30.5, 1.373, 11.84), (-31.08, 1.373, 9.925), (-31.08, 0.9783, 9.925), (-30.5, -0.9472, 11.84), (-16.9, -1.0, 1.816), (-16.9, -0.6057, 1.816), (-16.69, -0.6057, 3.77), (-16.69, -1.0, 3.77), (-16.69, 1.0, 3.77), (-16.69, 0.6057, 3.77), (-16.9, 0.6057, 1.816), (-16.9, 1.0, 1.816), (-17.89, -0.6057, -2.35), (-17.89, -1.0, -2.35), (-17.89, 1.0, -2.35), (-17.89, 0.6057, -2.35), (-19.15, -0.6057, -1.499), (-19.15, 0.6057, -1.499), (-19.15, -1.0, -1.499), (-19.15, 1.0, -1.499), (-0.006662, 0.5203, 1.62), (-0.006662, -0.5203, 1.62), (1.191, 0.5203, 1.124), (1.191, -0.5203, 1.124), (1.688, 0.5203, -0.07447), (1.688, -0.5203, -0.07447), (1.191, 0.5203, -1.273), (1.191, -0.5203, -1.273), (-0.006662, 0.5203, -1.769), (-0.006662, -0.5203, -1.769), (-1.205, 0.5203, -1.273), (-1.205, -0.5203, -1.273), (-1.701, 0.5203, -0.07447), (-1.701, -0.5203, -0.07447), (-1.205, 0.5203, 1.124), (-1.205, -0.5203, 1.124)], [], [(1, 10, 23, 18), (2, 3, 7, 6), (12, 15, 5, 4), (4, 5, 1, 0), (9, 12, 4, 0), (15, 10, 1, 5), (7, 3, 11, 14), (14, 11, 10, 15), (2, 6, 13, 8), (8, 13, 12, 9), (6, 7, 14, 13), (13, 14, 15, 12), (8, 11, 19, 22), (9, 10, 11, 8), (23, 16, 24, 31), (17, 18, 26, 25), (3, 2, 21, 20), (2, 8, 22, 21), (0, 1, 18, 17), (10, 9, 16, 23), (11, 3, 20, 19), (9, 0, 17, 16), (26, 31, 39, 34), (30, 27, 35, 38), (21, 22, 30, 29), (19, 20, 28, 27), (16, 17, 25, 24), (22, 19, 27, 30), (18, 23, 31, 26), (20, 21, 29, 28), (65, 64, 41, 40), (69, 68, 44, 43), (28, 29, 37, 36), (25, 26, 34, 33), (31, 24, 32, 39), (29, 30, 38, 37), (27, 28, 36, 35), (24, 25, 33, 32), (45, 46, 54, 53), (47, 40, 48, 55), (70, 69, 43, 46), (67, 66, 47, 42), (68, 71, 45, 44), (64, 67, 42, 41), (66, 65, 40, 47), (71, 70, 46, 45), (53, 54, 62, 61), (55, 48, 56, 63), (43, 44, 52, 51), (40, 41, 49, 48), (46, 43, 51, 54), (42, 47, 55, 50), (44, 45, 53, 52), (41, 42, 50, 49), (62, 59, 60, 61), (57, 58, 63, 56), (51, 52, 60, 59), (48, 49, 57, 56), (54, 51, 59, 62), (50, 55, 63, 58), (52, 53, 61, 60), (49, 50, 58, 57), (39, 32, 65, 66), (33, 34, 67, 64), (34, 39, 66, 67), (33, 64, 78, 73), (71, 37, 74, 79), (36, 37, 71, 68), (38, 35, 69, 70), (35, 36, 68, 69), (72, 73, 78, 76), (74, 75, 77, 79), (64, 65, 76, 78), (65, 32, 72, 76), (70, 71, 79, 77), (38, 70, 77, 75), (37, 38, 75, 74), (32, 33, 73, 72), (80, 81, 83, 82), (82, 83, 85, 84), (84, 85, 87, 86), (86, 87, 89, 88), (88, 89, 91, 90), (90, 91, 93, 92), (83, 81, 95, 93, 91, 89, 87, 85), (92, 93, 95, 94), (94, 95, 81, 80), (80, 82, 84, 86, 88, 90, 92, 94)])
_uv = me_cube_003.uv_layers.new(name='UVMap')
_uv.uv.foreach_set('vector', [0.875, 0.75, 0.875, 0.6667, 0.875, 0.6667, 0.875, 0.75, 0.375, 0.25, 0.625, 0.25, 0.625, 0.5, 0.375, 0.5, 0.375, 0.6667, 0.625, 0.6667, 0.625, 0.75, 0.375, 0.75, 0.375, 0.75, 0.625, 0.75, 0.625, 1.0, 0.375, 1.0, 0.125, 0.6667, 0.375, 0.6667, 0.375, 0.75, 0.125, 0.75, 0.625, 0.6667, 0.875, 0.6667, 0.875, 0.75, 0.625, 0.75, 0.625, 0.5, 0.875, 0.5, 0.875, 0.5833, 0.625, 0.5833, 0.625, 0.5833, 0.875, 0.5833, 0.875, 0.6667, 0.625, 0.6667, 0.125, 0.5, 0.375, 0.5, 0.375, 0.5833, 0.125, 0.5833, 0.125, 0.5833, 0.375, 0.5833, 0.375, 0.6667, 0.125, 0.6667, 0.375, 0.5, 0.625, 0.5, 0.625, 0.5833, 0.375, 0.5833, 0.375, 0.5833, 0.625, 0.5833, 0.625, 0.6667, 0.375, 0.6667, 0.375, 0.1667, 0.625, 0.1667, 0.625, 0.1667, 0.375, 0.1667, 0.375, 0.08333, 0.625, 0.08333, 0.625, 0.1667, 0.375, 0.1667, 0.625, 0.08333, 0.375, 0.08333, 0.375, 0.08333, 0.625, 0.08333, 0.375, 1.0, 0.625, 1.0, 0.625, 1.0, 0.375, 1.0, 0.625, 0.25, 0.375, 0.25, 0.375, 0.25, 0.625, 0.25, 0.125, 0.5, 0.125, 0.5833, 0.125, 0.5833, 0.125, 0.5, 0.375, 1.0, 0.625, 1.0, 0.625, 1.0, 0.375, 1.0, 0.625, 0.08333, 0.375, 0.08333, 0.375, 0.08333, 0.625, 0.08333, 0.875, 0.5833, 0.875, 0.5, 0.875, 0.5, 0.875, 0.5833, 0.125, 0.6667, 0.125, 0.75, 0.125, 0.75, 0.125, 0.6667, 0.875, 0.75, 0.875, 0.6667, 0.875, 0.6667, 0.875, 0.75, 0.375, 0.1667, 0.625, 0.1667, 0.625, 0.1667, 0.375, 0.1667, 0.125, 0.5, 0.125, 0.5833, 0.125, 0.5833, 0.125, 0.5, 0.875, 0.5833, 0.875, 0.5, 0.875, 0.5, 0.875, 0.5833, 0.125, 0.6667, 0.125, 0.75, 0.125, 0.75, 0.125, 0.6667, 0.375, 0.1667, 0.625, 0.1667, 0.625, 0.1667, 0.375, 0.1667, 0.875, 0.75, 0.875, 0.6667, 0.875, 0.6667, 0.875, 0.75, 0.625, 0.25, 0.375, 0.25, 0.375, 0.25, 0.625, 0.25, 0.125, 0.6667, 0.125, 0.75, 0.125, 0.75, 0.125, 0.6667, 0.875, 0.5833, 0.875, 0.5, 0.875, 0.5, 0.875, 0.5833, 0.625, 0.25, 0.375, 0.25, 0.375, 0.25, 0.625, 0.25, 0.375, 1.0, 0.625, 1.0, 0.625, 1.0, 0.375, 1.0, 0.625, 0.08333, 0.375, 0.08333, 0.375, 0.08333, 0.625, 0.08333, 0.125, 0.5, 0.125, 0.5833, 0.125, 0.5833, 0.125, 0.5, 0.875, 0.5833, 0.875, 0.5, 0.875, 0.5, 0.875, 0.5833, 0.125, 0.6667, 0.125, 0.75, 0.125, 0.75, 0.125, 0.6667, 0.125, 0.5, 0.125, 0.5833, 0.125, 0.5833, 0.125, 0.5, 0.625, 0.08333, 0.375, 0.08333, 0.375, 0.08333, 0.625, 0.08333, 0.375, 0.1667, 0.625, 0.1667, 0.625, 0.1667, 0.375, 0.1667, 0.875, 0.75, 0.875, 0.6667, 0.875, 0.6667, 0.875, 0.75, 0.625, 0.25, 0.375, 0.25, 0.375, 0.25, 0.625, 0.25, 0.375, 1.0, 0.625, 1.0, 0.625, 1.0, 0.375, 1.0, 0.625, 0.08333, 0.375, 0.08333, 0.375, 0.08333, 0.625, 0.08333, 0.125, 0.5, 0.125, 0.5833, 0.125, 0.5833, 0.125, 0.5, 0.125, 0.5, 0.125, 0.5833, 0.125, 0.5833, 0.125, 0.5, 0.625, 0.08333, 0.375, 0.08333, 0.375, 0.08333, 0.625, 0.08333, 0.875, 0.5833, 0.875, 0.5, 0.875, 0.5, 0.875, 0.5833, 0.125, 0.6667, 0.125, 0.75, 0.125, 0.75, 0.125, 0.6667, 0.375, 0.1667, 0.625, 0.1667, 0.625, 0.1667, 0.375, 0.1667, 0.875, 0.75, 0.875, 0.6667, 0.875, 0.6667, 0.875, 0.75, 0.625, 0.25, 0.375, 0.25, 0.375, 0.25, 0.625, 0.25, 0.375, 1.0, 0.625, 1.0, 0.625, 1.0, 0.375, 1.0, 0.375, 0.1667, 0.625, 0.1667, 0.625, 0.25, 0.375, 0.25, 0.375, 0.0, 0.625, 0.0, 0.625, 0.08333, 0.375, 0.08333, 0.875, 0.5833, 0.875, 0.5, 0.875, 0.5, 0.875, 0.5833, 0.125, 0.6667, 0.125, 0.75, 0.125, 0.75, 0.125, 0.6667, 0.375, 0.1667, 0.625, 0.1667, 0.625, 0.1667, 0.375, 0.1667, 0.875, 0.75, 0.875, 0.6667, 0.875, 0.6667, 0.875, 0.75, 0.625, 0.25, 0.375, 0.25, 0.375, 0.25, 0.625, 0.25, 0.375, 1.0, 0.625, 1.0, 0.625, 1.0, 0.375, 1.0, 0.625, 0.08333, 0.375, 0.08333, 0.375, 0.08333, 0.625, 0.08333, 0.375, 1.0, 0.625, 1.0, 0.625, 1.0, 0.375, 1.0, 0.875, 0.75, 0.875, 0.6667, 0.875, 0.6667, 0.875, 0.75, 0.375, 1.0, 0.375, 1.0, 0.375, 1.0, 0.375, 1.0, 0.375, 0.25, 0.375, 0.25, 0.375, 0.25, 0.375, 0.25, 0.625, 0.25, 0.375, 0.25, 0.375, 0.25, 0.625, 0.25, 0.375, 0.1667, 0.625, 0.1667, 0.625, 0.1667, 0.375, 0.1667, 0.875, 0.5833, 0.875, 0.5, 0.875, 0.5, 0.875, 0.5833, 0.125, 0.6667, 0.125, 0.75, 0.125, 0.75, 0.125, 0.6667, 0.125, 0.5, 0.125, 0.5833, 0.125, 0.5833, 0.125, 0.5, 0.125, 0.75, 0.125, 0.6667, 0.125, 0.6667, 0.125, 0.75, 0.375, 0.08333, 0.375, 0.08333, 0.375, 0.08333, 0.375, 0.08333, 0.125, 0.5833, 0.125, 0.5, 0.125, 0.5, 0.125, 0.5833, 0.375, 0.1667, 0.375, 0.1667, 0.375, 0.1667, 0.375, 0.1667, 0.125, 0.5, 0.125, 0.5833, 0.125, 0.5833, 0.125, 0.5, 0.125, 0.6667, 0.125, 0.75, 0.125, 0.75, 0.125, 0.6667, 1.0, 0.5, 1.0, 1.0, 0.875, 1.0, 0.875, 0.5, 0.875, 0.5, 0.875, 1.0, 0.75, 1.0, 0.75, 0.5, 0.75, 0.5, 0.75, 1.0, 0.625, 1.0, 0.625, 0.5, 0.625, 0.5, 0.625, 1.0, 0.5, 1.0, 0.5, 0.5, 0.5, 0.5, 0.5, 1.0, 0.375, 1.0, 0.375, 0.5, 0.375, 0.5, 0.375, 1.0, 0.25, 1.0, 0.25, 0.5, 0.4197, 0.4197, 0.25, 0.49, 0.08029, 0.4197, 0.01, 0.25, 0.08029, 0.08029, 0.25, 0.01, 0.4197, 0.08029, 0.49, 0.25, 0.25, 0.5, 0.25, 1.0, 0.125, 1.0, 0.125, 0.5, 0.125, 0.5, 0.125, 1.0, 0.0, 1.0, 0.0, 0.5, 0.75, 0.49, 0.9197, 0.4197, 0.99, 0.25, 0.9197, 0.08029, 0.75, 0.01, 0.5803, 0.08029, 0.51, 0.25, 0.5803, 0.4197])
me_cube_003.update()

# ---- objects
ob_surface = bpy.data.objects.new('Surface', me_cube_002)
ob_wheel = bpy.data.objects.new('Wheel', me_torus)
ob_handles = bpy.data.objects.new('Handles', me_cube_003)

# ---- transforms, parenting, visibility, modifiers, constraints
ob_surface.location = (0.0, 0.0, 0.0)
ob_wheel.location = (0.7082, 0.0, -0.1669)
ob_wheel.rotation_euler = (1.571, -0.0, 0.0)
ob_wheel.scale = (1.061, 1.061, 1.061)
ob_handles.location = (0.7214, 0.0, -0.1514)
ob_handles.scale = (0.1001, 0.4823, 0.1001)

# ---- collection membership
col_collection.objects.link(ob_surface)
col_collection.objects.link(ob_wheel)
col_collection.objects.link(ob_handles)

# ---- scene / render settings (as saved in the file)
scene.frame_start = 1; scene.frame_end = 250; scene.frame_set(1)
scene.render.engine = 'BLENDER_EEVEE_NEXT'
bpy.context.view_layer.update()

# ---- added for rendering (the .blend has no active camera and no usable light): camera, sun
cam_auto = bpy.data.cameras.new('AutoCamera')
cam_auto.lens = 50.0
cam_auto.sensor_width = 36.0
cam_auto.clip_end = 1000.0
ob_auto_camera = bpy.data.objects.new('AutoCamera', cam_auto)
scene.collection.objects.link(ob_auto_camera)
ob_auto_camera.location = (3.49359, -4.91417, 3.47064)
ob_auto_camera.rotation_euler = (1.09748, -7.21219e-08, 0.694738)
scene.camera = ob_auto_camera
light_auto_sun = bpy.data.lights.new('AutoSun', 'SUN')
light_auto_sun.energy = 3.0
light_auto_sun.angle = 0.0523599
ob_auto_sun = bpy.data.objects.new('AutoSun', light_auto_sun)
scene.collection.objects.link(ob_auto_sun)
ob_auto_sun.rotation_euler = (0.872665, 0.174533, 0.523599)
bpy.context.view_layer.update()
